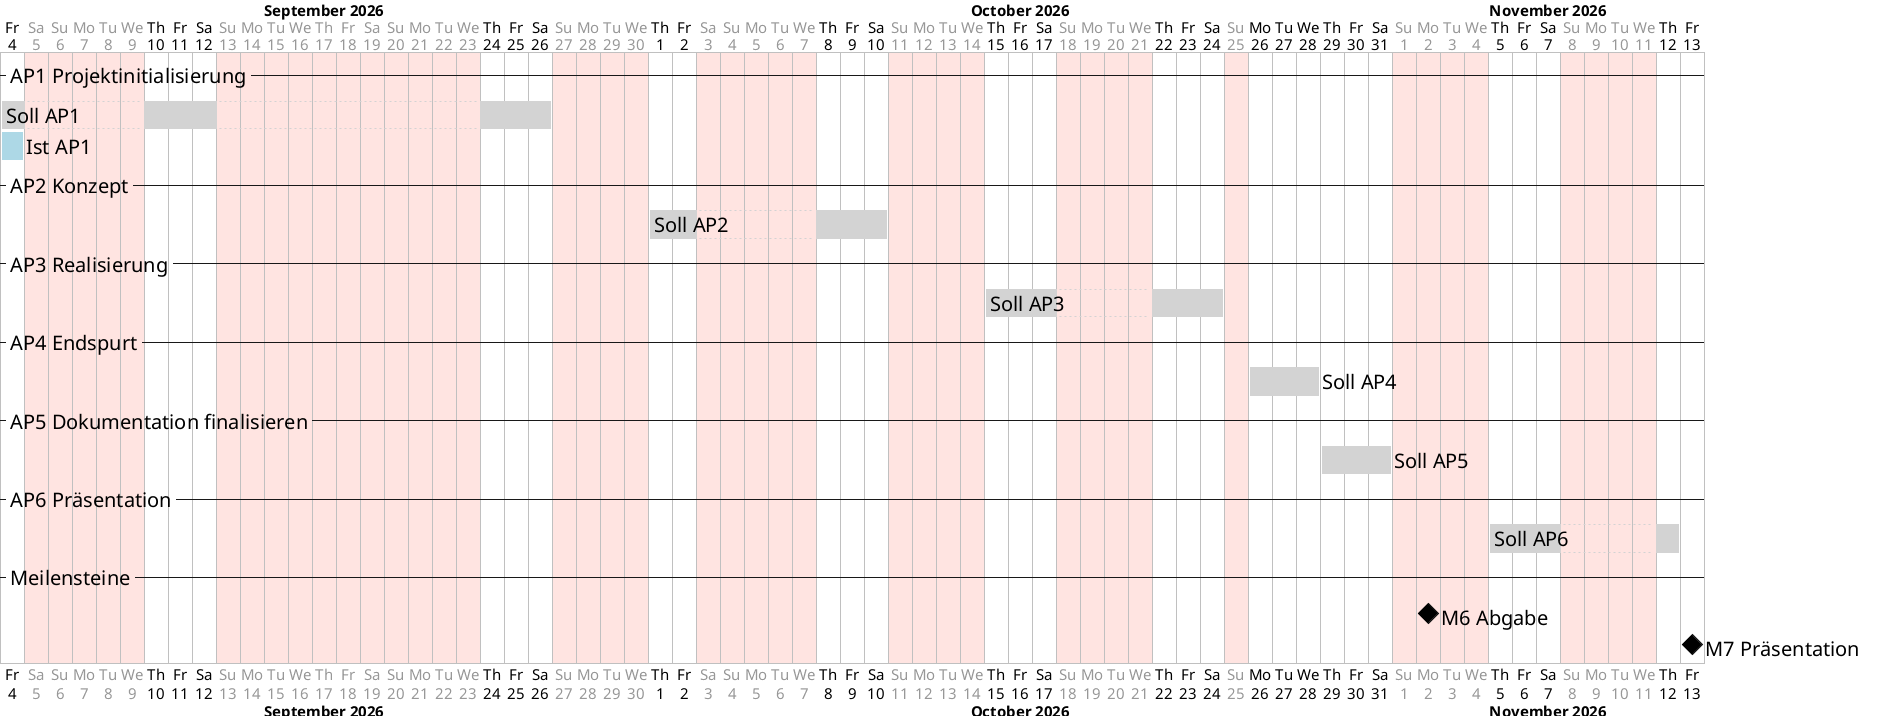

The diagram above was rendered by PlantUML. Its source (embedded in the PNG):
@startgantt
' Soll/Ist-Vergleich auf Phasenebene, fuer das Kapitel Reflexion.
' Waehrend des Projekts laufend nachfuehren: pro Arbeitspaket die Ist-Zeile
' auf die effektiven Start- und Enddaten setzen. Quelle ist die Tabelle
' "Detailplanung und Aufwanderfassung" im Anhang.
' Rendern: plantuml -tpng -charset UTF-8 Terminplan_SollIst.puml

<style>
ganttDiagram {
  task { FontSize 20 }
  milestone { FontSize 20 }
  separator { FontSize 20 }
  timeline { FontSize 15 }
  closed { BackGroundColor MistyRose }
}
</style>

projectscale daily zoom 1
project starts 2026-09-04

monday are closed
tuesday are closed
wednesday are closed
sunday are closed

2026-09-05 to 2026-09-06 are closed
2026-09-17 to 2026-09-20 are closed
2026-10-03 to 2026-10-04 are closed
2026-10-26 to 2026-10-28 are open

-- AP1 Projektinitialisierung --
[Soll AP1] as [S1] starts 2026-09-04 and requires 7 days
[Ist AP1] as [I1] starts 2026-09-04 and requires 1 day

-- AP2 Konzept --
[Soll AP2] as [S2] starts 2026-10-01 and requires 5 days

-- AP3 Realisierung --
[Soll AP3] as [S3] starts 2026-10-15 and requires 6 days

-- AP4 Endspurt --
[Soll AP4] as [S4] starts 2026-10-26 and requires 3 days

-- AP5 Dokumentation finalisieren --
[Soll AP5] as [S5] starts 2026-10-29 and requires 3 days

-- AP6 Präsentation --
[Soll AP6] as [S6] starts 2026-11-05 and requires 4 days

-- Meilensteine --
[M6 Abgabe] happens 2026-11-02
[M7 Präsentation] happens 2026-11-13

[S1] is colored in LightGray
[S2] is colored in LightGray
[S3] is colored in LightGray
[S4] is colored in LightGray
[S5] is colored in LightGray
[S6] is colored in LightGray
[I1] is colored in LightBlue
@endgantt